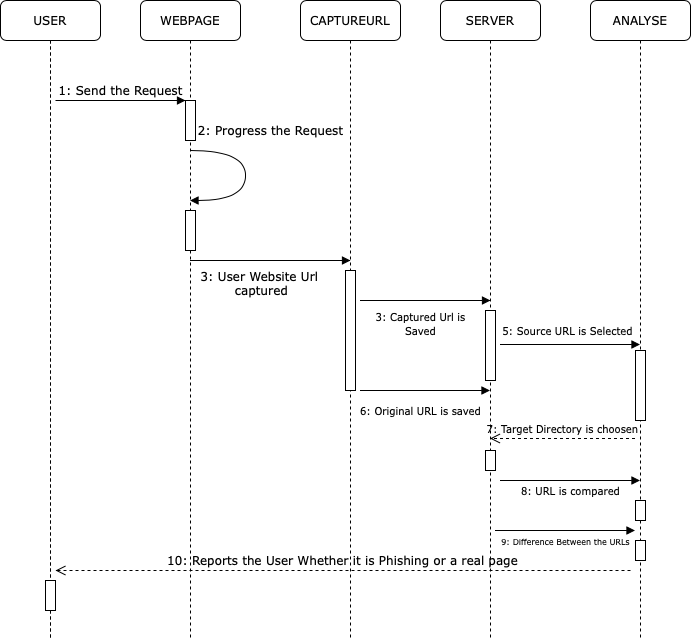

The diagram above was exported from draw.io. Its source (the exported page's mxGraphModel, read from the mxfile embedded in the PNG):
<mxGraphModel dx="2066" dy="744" grid="1" gridSize="10" guides="1" tooltips="1" connect="1" arrows="1" fold="1" page="1" pageScale="1" pageWidth="1100" pageHeight="850" background="#ffffff" math="0" shadow="0">
  <root>
    <mxCell id="0" />
    <mxCell id="1" parent="0" />
    <mxCell id="7baba1c4bc27f4b0-2" value="WEBPAGE" style="shape=umlLifeline;perimeter=lifelinePerimeter;whiteSpace=wrap;html=1;container=1;collapsible=0;recursiveResize=0;outlineConnect=0;rounded=1;shadow=0;comic=0;labelBackgroundColor=none;strokeWidth=1;fontFamily=Verdana;fontSize=12;align=center;" parent="1" vertex="1">
      <mxGeometry x="240" y="80" width="100" height="640" as="geometry" />
    </mxCell>
    <mxCell id="7baba1c4bc27f4b0-10" value="" style="html=1;points=[];perimeter=orthogonalPerimeter;rounded=0;shadow=0;comic=0;labelBackgroundColor=none;strokeWidth=1;fontFamily=Verdana;fontSize=12;align=center;" parent="7baba1c4bc27f4b0-2" vertex="1">
      <mxGeometry x="45" y="100" width="10" height="40" as="geometry" />
    </mxCell>
    <mxCell id="dmM_XXiMC5Kh2b0dI3Sj-2" value="" style="html=1;points=[];perimeter=orthogonalPerimeter;rounded=0;shadow=0;comic=0;labelBackgroundColor=none;strokeWidth=1;fontFamily=Verdana;fontSize=12;align=center;" vertex="1" parent="7baba1c4bc27f4b0-2">
      <mxGeometry x="45" y="210" width="10" height="40" as="geometry" />
    </mxCell>
    <mxCell id="7baba1c4bc27f4b0-3" value="CAPTUREURL" style="shape=umlLifeline;perimeter=lifelinePerimeter;whiteSpace=wrap;html=1;container=1;collapsible=0;recursiveResize=0;outlineConnect=0;rounded=1;shadow=0;comic=0;labelBackgroundColor=none;strokeWidth=1;fontFamily=Verdana;fontSize=12;align=center;" parent="1" vertex="1">
      <mxGeometry x="400" y="80" width="100" height="640" as="geometry" />
    </mxCell>
    <mxCell id="7baba1c4bc27f4b0-13" value="" style="html=1;points=[];perimeter=orthogonalPerimeter;rounded=0;shadow=0;comic=0;labelBackgroundColor=none;strokeWidth=1;fontFamily=Verdana;fontSize=12;align=center;" parent="7baba1c4bc27f4b0-3" vertex="1">
      <mxGeometry x="45" y="270" width="10" height="120" as="geometry" />
    </mxCell>
    <mxCell id="7baba1c4bc27f4b0-4" value="SERVER" style="shape=umlLifeline;perimeter=lifelinePerimeter;whiteSpace=wrap;html=1;container=1;collapsible=0;recursiveResize=0;outlineConnect=0;rounded=1;shadow=0;comic=0;labelBackgroundColor=none;strokeWidth=1;fontFamily=Verdana;fontSize=12;align=center;" parent="1" vertex="1">
      <mxGeometry x="540" y="80" width="100" height="640" as="geometry" />
    </mxCell>
    <mxCell id="dmM_XXiMC5Kh2b0dI3Sj-11" value="" style="html=1;points=[];perimeter=orthogonalPerimeter;rounded=0;shadow=0;comic=0;labelBackgroundColor=none;strokeWidth=1;fontFamily=Verdana;fontSize=12;align=center;" vertex="1" parent="7baba1c4bc27f4b0-4">
      <mxGeometry x="45" y="450" width="10" height="20" as="geometry" />
    </mxCell>
    <mxCell id="7baba1c4bc27f4b0-5" value="ANALYSE" style="shape=umlLifeline;perimeter=lifelinePerimeter;whiteSpace=wrap;html=1;container=1;collapsible=0;recursiveResize=0;outlineConnect=0;rounded=1;shadow=0;comic=0;labelBackgroundColor=none;strokeWidth=1;fontFamily=Verdana;fontSize=12;align=center;" parent="1" vertex="1">
      <mxGeometry x="690" y="80" width="100" height="640" as="geometry" />
    </mxCell>
    <mxCell id="dmM_XXiMC5Kh2b0dI3Sj-10" value="" style="html=1;points=[];perimeter=orthogonalPerimeter;rounded=0;shadow=0;comic=0;labelBackgroundColor=none;strokeWidth=1;fontFamily=Verdana;fontSize=12;align=center;" vertex="1" parent="7baba1c4bc27f4b0-5">
      <mxGeometry x="45" y="350" width="10" height="70" as="geometry" />
    </mxCell>
    <mxCell id="dmM_XXiMC5Kh2b0dI3Sj-13" value="" style="html=1;points=[];perimeter=orthogonalPerimeter;rounded=0;shadow=0;comic=0;labelBackgroundColor=none;strokeWidth=1;fontFamily=Verdana;fontSize=12;align=center;" vertex="1" parent="7baba1c4bc27f4b0-5">
      <mxGeometry x="45" y="500" width="10" height="20" as="geometry" />
    </mxCell>
    <mxCell id="dmM_XXiMC5Kh2b0dI3Sj-15" value="" style="html=1;points=[];perimeter=orthogonalPerimeter;rounded=0;shadow=0;comic=0;labelBackgroundColor=none;strokeWidth=1;fontFamily=Verdana;fontSize=12;align=center;" vertex="1" parent="7baba1c4bc27f4b0-5">
      <mxGeometry x="45" y="540" width="10" height="20" as="geometry" />
    </mxCell>
    <mxCell id="7baba1c4bc27f4b0-8" value="USER" style="shape=umlLifeline;perimeter=lifelinePerimeter;whiteSpace=wrap;html=1;container=1;collapsible=0;recursiveResize=0;outlineConnect=0;rounded=1;shadow=0;comic=0;labelBackgroundColor=none;strokeWidth=1;fontFamily=Verdana;fontSize=12;align=center;" parent="1" vertex="1">
      <mxGeometry x="100" y="80" width="100" height="640" as="geometry" />
    </mxCell>
    <mxCell id="dmM_XXiMC5Kh2b0dI3Sj-4" value="" style="html=1;points=[];perimeter=orthogonalPerimeter;rounded=0;shadow=0;comic=0;labelBackgroundColor=none;strokeWidth=1;fontFamily=Verdana;fontSize=12;align=center;" vertex="1" parent="7baba1c4bc27f4b0-8">
      <mxGeometry x="45" y="580" width="10" height="30" as="geometry" />
    </mxCell>
    <mxCell id="7baba1c4bc27f4b0-17" value="3: User Website Url &lt;br&gt;captured" style="html=1;verticalAlign=bottom;endArrow=block;labelBackgroundColor=none;fontFamily=Verdana;fontSize=12;edgeStyle=elbowEdgeStyle;elbow=vertical;" parent="1" source="7baba1c4bc27f4b0-3" edge="1">
      <mxGeometry x="0.4698" y="-40" relative="1" as="geometry">
        <mxPoint x="510" y="250" as="sourcePoint" />
        <Array as="points">
          <mxPoint x="280" y="340" />
        </Array>
        <mxPoint x="450" y="340" as="targetPoint" />
        <mxPoint x="1" as="offset" />
      </mxGeometry>
    </mxCell>
    <mxCell id="7baba1c4bc27f4b0-30" value="10: Reports the User Whether it is Phishing or a real page" style="html=1;verticalAlign=bottom;endArrow=open;dashed=1;endSize=8;labelBackgroundColor=none;fontFamily=Verdana;fontSize=12;edgeStyle=elbowEdgeStyle;elbow=vertical;" parent="1" edge="1">
      <mxGeometry relative="1" as="geometry">
        <mxPoint x="155" y="650" as="targetPoint" />
        <Array as="points">
          <mxPoint x="570" y="650" />
        </Array>
        <mxPoint x="730" y="650" as="sourcePoint" />
      </mxGeometry>
    </mxCell>
    <mxCell id="7baba1c4bc27f4b0-11" value="1: Send the Request" style="html=1;verticalAlign=bottom;endArrow=block;entryX=0;entryY=0;labelBackgroundColor=none;fontFamily=Verdana;fontSize=12;edgeStyle=elbowEdgeStyle;elbow=vertical;" parent="1" target="7baba1c4bc27f4b0-10" edge="1">
      <mxGeometry relative="1" as="geometry">
        <mxPoint x="155" y="180" as="sourcePoint" />
      </mxGeometry>
    </mxCell>
    <mxCell id="dmM_XXiMC5Kh2b0dI3Sj-3" value="2: Progress the Request" style="html=1;verticalAlign=bottom;endArrow=block;labelBackgroundColor=none;fontFamily=Verdana;fontSize=12;elbow=vertical;edgeStyle=orthogonalEdgeStyle;curved=1;exitX=1.038;exitY=0.345;exitPerimeter=0;" edge="1" parent="1" target="7baba1c4bc27f4b0-2">
      <mxGeometry x="-0.3146" y="27" relative="1" as="geometry">
        <mxPoint x="290.0000000000001" y="229.99999999999991" as="sourcePoint" />
        <mxPoint x="294.62" y="267.91999999999996" as="targetPoint" />
        <Array as="points">
          <mxPoint x="345" y="230" />
          <mxPoint x="345" y="280" />
        </Array>
        <mxPoint x="-2" y="-10" as="offset" />
      </mxGeometry>
    </mxCell>
    <mxCell id="dmM_XXiMC5Kh2b0dI3Sj-5" value="&lt;font style=&quot;font-size: 10px&quot;&gt;7: Target Directory is choosen&lt;/font&gt;" style="html=1;verticalAlign=bottom;endArrow=open;dashed=1;endSize=8;labelBackgroundColor=none;fontFamily=Verdana;fontSize=12;edgeStyle=elbowEdgeStyle;elbow=vertical;" edge="1" parent="1">
      <mxGeometry relative="1" as="geometry">
        <mxPoint x="589.5" y="518" as="targetPoint" />
        <Array as="points">
          <mxPoint x="670" y="518" />
          <mxPoint x="705" y="318" />
        </Array>
        <mxPoint x="734.5" y="518" as="sourcePoint" />
      </mxGeometry>
    </mxCell>
    <mxCell id="dmM_XXiMC5Kh2b0dI3Sj-6" value="&lt;font style=&quot;font-size: 10px&quot;&gt;3: Captured Url is&lt;br&gt;Saved&lt;/font&gt;" style="html=1;verticalAlign=bottom;endArrow=block;labelBackgroundColor=none;fontFamily=Verdana;fontSize=12;edgeStyle=elbowEdgeStyle;elbow=vertical;" edge="1" parent="1">
      <mxGeometry x="0.3913" y="-40" relative="1" as="geometry">
        <mxPoint x="540" y="380" as="sourcePoint" />
        <Array as="points">
          <mxPoint x="450" y="380" />
        </Array>
        <mxPoint x="590" y="380" as="targetPoint" />
        <mxPoint as="offset" />
      </mxGeometry>
    </mxCell>
    <mxCell id="dmM_XXiMC5Kh2b0dI3Sj-7" value="" style="html=1;points=[];perimeter=orthogonalPerimeter;rounded=0;shadow=0;comic=0;labelBackgroundColor=none;strokeWidth=1;fontFamily=Verdana;fontSize=12;align=center;" vertex="1" parent="1">
      <mxGeometry x="585" y="390" width="10" height="70" as="geometry" />
    </mxCell>
    <mxCell id="dmM_XXiMC5Kh2b0dI3Sj-8" value="&lt;font size=&quot;1&quot;&gt;6: Original URL is saved&lt;/font&gt;" style="html=1;verticalAlign=bottom;endArrow=block;labelBackgroundColor=none;fontFamily=Verdana;fontSize=12;edgeStyle=elbowEdgeStyle;elbow=vertical;" edge="1" parent="1" target="7baba1c4bc27f4b0-4">
      <mxGeometry x="0.3943" y="-30" relative="1" as="geometry">
        <mxPoint x="540" y="470" as="sourcePoint" />
        <Array as="points">
          <mxPoint x="450" y="470" />
        </Array>
        <mxPoint x="585" y="470" as="targetPoint" />
        <mxPoint as="offset" />
      </mxGeometry>
    </mxCell>
    <mxCell id="dmM_XXiMC5Kh2b0dI3Sj-9" value="&lt;font size=&quot;1&quot;&gt;5: Source URL is Selected&lt;/font&gt;" style="html=1;verticalAlign=bottom;endArrow=block;labelBackgroundColor=none;fontFamily=Verdana;fontSize=12;edgeStyle=elbowEdgeStyle;elbow=vertical;" edge="1" parent="1" target="7baba1c4bc27f4b0-5">
      <mxGeometry x="0.3913" y="4" relative="1" as="geometry">
        <mxPoint x="680" y="424" as="sourcePoint" />
        <Array as="points">
          <mxPoint x="590" y="424" />
        </Array>
        <mxPoint x="730" y="424" as="targetPoint" />
        <mxPoint as="offset" />
      </mxGeometry>
    </mxCell>
    <mxCell id="dmM_XXiMC5Kh2b0dI3Sj-12" value="&lt;font size=&quot;1&quot;&gt;8: URL is compared&lt;/font&gt;" style="html=1;verticalAlign=bottom;endArrow=block;labelBackgroundColor=none;fontFamily=Verdana;fontSize=12;edgeStyle=elbowEdgeStyle;elbow=vertical;" edge="1" parent="1" target="7baba1c4bc27f4b0-5">
      <mxGeometry x="0.4196" y="-20" relative="1" as="geometry">
        <mxPoint x="680" y="560" as="sourcePoint" />
        <Array as="points">
          <mxPoint x="590" y="560" />
        </Array>
        <mxPoint x="730" y="560" as="targetPoint" />
        <mxPoint as="offset" />
      </mxGeometry>
    </mxCell>
    <mxCell id="dmM_XXiMC5Kh2b0dI3Sj-14" value="&lt;font style=&quot;font-size: 8px&quot;&gt;9: Difference Between the URLs&lt;/font&gt;" style="html=1;verticalAlign=bottom;endArrow=block;labelBackgroundColor=none;fontFamily=Verdana;fontSize=12;edgeStyle=elbowEdgeStyle;elbow=vertical;" edge="1" parent="1">
      <mxGeometry x="0.4196" y="-20" relative="1" as="geometry">
        <mxPoint x="675" y="610" as="sourcePoint" />
        <Array as="points">
          <mxPoint x="585" y="610" />
        </Array>
        <mxPoint x="734.5" y="610" as="targetPoint" />
        <mxPoint as="offset" />
      </mxGeometry>
    </mxCell>
  </root>
</mxGraphModel>